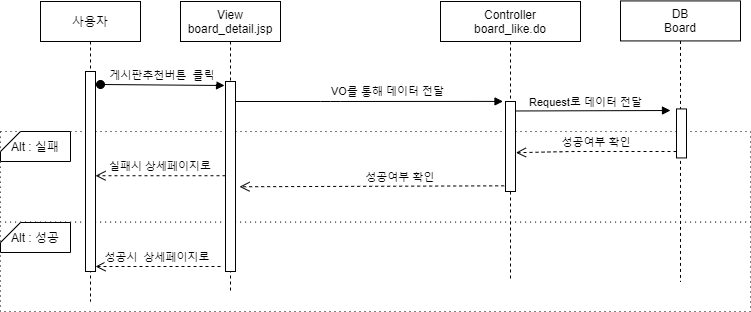

The diagram above was exported from draw.io. Its source (the exported page's mxGraphModel, read from the mxfile embedded in the PNG):
<mxGraphModel dx="1038" dy="491" grid="1" gridSize="10" guides="1" tooltips="1" connect="1" arrows="1" fold="1" page="1" pageScale="1" pageWidth="827" pageHeight="1169" math="0" shadow="0">
  <root>
    <mxCell id="p7KZI1tGSLXx79O7qz8j-0" />
    <mxCell id="p7KZI1tGSLXx79O7qz8j-1" parent="p7KZI1tGSLXx79O7qz8j-0" />
    <mxCell id="0BkXduV91qKt4GXqfLF7-0" value="" style="rounded=0;whiteSpace=wrap;html=1;dashed=1;dashPattern=1 4;" parent="p7KZI1tGSLXx79O7qz8j-1" vertex="1">
      <mxGeometry x="20" y="300" width="750" height="90" as="geometry" />
    </mxCell>
    <mxCell id="0BkXduV91qKt4GXqfLF7-1" value="" style="rounded=0;whiteSpace=wrap;html=1;dashed=1;dashPattern=1 4;" parent="p7KZI1tGSLXx79O7qz8j-1" vertex="1">
      <mxGeometry x="20" y="210" width="750" height="90.57" as="geometry" />
    </mxCell>
    <mxCell id="0BkXduV91qKt4GXqfLF7-2" value="사용자" style="shape=umlLifeline;perimeter=lifelinePerimeter;container=1;collapsible=0;recursiveResize=0;rounded=0;shadow=0;strokeWidth=1;" parent="p7KZI1tGSLXx79O7qz8j-1" vertex="1">
      <mxGeometry x="60" y="80" width="100" height="300" as="geometry" />
    </mxCell>
    <mxCell id="0BkXduV91qKt4GXqfLF7-3" value="" style="points=[];perimeter=orthogonalPerimeter;rounded=0;shadow=0;strokeWidth=1;" parent="0BkXduV91qKt4GXqfLF7-2" vertex="1">
      <mxGeometry x="45" y="70" width="10" height="200" as="geometry" />
    </mxCell>
    <mxCell id="0BkXduV91qKt4GXqfLF7-4" value="실패시 상세페이지로" style="verticalAlign=bottom;endArrow=open;dashed=1;endSize=8;shadow=0;strokeWidth=1;exitX=0;exitY=0.496;exitDx=0;exitDy=0;exitPerimeter=0;" parent="p7KZI1tGSLXx79O7qz8j-1" source="0BkXduV91qKt4GXqfLF7-18" target="0BkXduV91qKt4GXqfLF7-3" edge="1">
      <mxGeometry relative="1" as="geometry">
        <mxPoint x="120" y="230" as="targetPoint" />
        <mxPoint x="461.56999999999994" y="319.88" as="sourcePoint" />
      </mxGeometry>
    </mxCell>
    <mxCell id="0BkXduV91qKt4GXqfLF7-5" value="Controller&#10;board_like.do" style="shape=umlLifeline;perimeter=lifelinePerimeter;container=1;collapsible=0;recursiveResize=0;rounded=0;shadow=0;strokeWidth=1;" parent="p7KZI1tGSLXx79O7qz8j-1" vertex="1">
      <mxGeometry x="460" y="80" width="140" height="280" as="geometry" />
    </mxCell>
    <mxCell id="0BkXduV91qKt4GXqfLF7-6" value="" style="points=[];perimeter=orthogonalPerimeter;rounded=0;shadow=0;strokeWidth=1;" parent="0BkXduV91qKt4GXqfLF7-5" vertex="1">
      <mxGeometry x="65" y="100" width="10" height="90" as="geometry" />
    </mxCell>
    <mxCell id="0BkXduV91qKt4GXqfLF7-7" value="DB&#10;Board" style="shape=umlLifeline;perimeter=lifelinePerimeter;container=1;collapsible=0;recursiveResize=0;rounded=0;shadow=0;strokeWidth=1;" parent="p7KZI1tGSLXx79O7qz8j-1" vertex="1">
      <mxGeometry x="640" y="79.43" width="120" height="280.57" as="geometry" />
    </mxCell>
    <mxCell id="0BkXduV91qKt4GXqfLF7-8" value="" style="points=[];perimeter=orthogonalPerimeter;rounded=0;shadow=0;strokeWidth=1;" parent="0BkXduV91qKt4GXqfLF7-7" vertex="1">
      <mxGeometry x="56" y="108" width="10" height="49" as="geometry" />
    </mxCell>
    <mxCell id="0BkXduV91qKt4GXqfLF7-9" value="" style="verticalAlign=bottom;endArrow=block;shadow=0;strokeWidth=1;entryX=-0.248;entryY=-0.001;entryDx=0;entryDy=0;entryPerimeter=0;" parent="p7KZI1tGSLXx79O7qz8j-1" source="0BkXduV91qKt4GXqfLF7-17" target="0BkXduV91qKt4GXqfLF7-6" edge="1">
      <mxGeometry relative="1" as="geometry">
        <mxPoint x="280" y="180" as="sourcePoint" />
        <mxPoint x="440" y="180" as="targetPoint" />
        <Array as="points">
          <mxPoint x="350" y="180" />
        </Array>
      </mxGeometry>
    </mxCell>
    <mxCell id="0BkXduV91qKt4GXqfLF7-10" value="Request로 데이터 전달" style="edgeLabel;html=1;align=center;verticalAlign=middle;resizable=0;points=[];" parent="0BkXduV91qKt4GXqfLF7-9" vertex="1" connectable="0">
      <mxGeometry x="-0.0042" y="3" relative="1" as="geometry">
        <mxPoint x="219.05" y="3.02" as="offset" />
      </mxGeometry>
    </mxCell>
    <mxCell id="0BkXduV91qKt4GXqfLF7-11" value="" style="verticalAlign=bottom;endArrow=block;shadow=0;strokeWidth=1;exitX=0.532;exitY=0.391;exitDx=0;exitDy=0;exitPerimeter=0;" parent="p7KZI1tGSLXx79O7qz8j-1" source="0BkXduV91qKt4GXqfLF7-5" edge="1">
      <mxGeometry relative="1" as="geometry">
        <mxPoint x="620" y="189.43000000000006" as="sourcePoint" />
        <mxPoint x="690" y="189" as="targetPoint" />
        <Array as="points" />
      </mxGeometry>
    </mxCell>
    <mxCell id="0BkXduV91qKt4GXqfLF7-12" value="VO를 통해 데이터 전달" style="edgeLabel;html=1;align=center;verticalAlign=middle;resizable=0;points=[];" parent="0BkXduV91qKt4GXqfLF7-11" vertex="1" connectable="0">
      <mxGeometry x="-0.0042" y="3" relative="1" as="geometry">
        <mxPoint x="-204.57" y="-16.43" as="offset" />
      </mxGeometry>
    </mxCell>
    <mxCell id="0BkXduV91qKt4GXqfLF7-13" value="성공여부 확인" style="verticalAlign=bottom;endArrow=open;dashed=1;endSize=8;shadow=0;strokeWidth=1;exitX=-0.133;exitY=0.937;exitDx=0;exitDy=0;exitPerimeter=0;entryX=1.4;entryY=0.554;entryDx=0;entryDy=0;entryPerimeter=0;" parent="p7KZI1tGSLXx79O7qz8j-1" source="0BkXduV91qKt4GXqfLF7-6" target="0BkXduV91qKt4GXqfLF7-18" edge="1">
      <mxGeometry x="-0.2148" relative="1" as="geometry">
        <mxPoint x="480" y="239" as="targetPoint" />
        <mxPoint x="445" y="220" as="sourcePoint" />
        <mxPoint as="offset" />
      </mxGeometry>
    </mxCell>
    <mxCell id="0BkXduV91qKt4GXqfLF7-14" value="성공여부 확인" style="verticalAlign=bottom;endArrow=open;dashed=1;endSize=8;shadow=0;strokeWidth=1;entryX=1.04;entryY=0.569;entryDx=0;entryDy=0;entryPerimeter=0;" parent="p7KZI1tGSLXx79O7qz8j-1" source="0BkXduV91qKt4GXqfLF7-8" target="0BkXduV91qKt4GXqfLF7-6" edge="1">
      <mxGeometry relative="1" as="geometry">
        <mxPoint x="505" y="239" as="targetPoint" />
        <mxPoint x="818.19" y="210" as="sourcePoint" />
        <Array as="points">
          <mxPoint x="590" y="230" />
        </Array>
      </mxGeometry>
    </mxCell>
    <mxCell id="0BkXduV91qKt4GXqfLF7-15" value="Alt : 성공" style="shape=card;whiteSpace=wrap;html=1;size=20;rotation=0;" parent="p7KZI1tGSLXx79O7qz8j-1" vertex="1">
      <mxGeometry x="20" y="301" width="70" height="30" as="geometry" />
    </mxCell>
    <mxCell id="0BkXduV91qKt4GXqfLF7-16" value="Alt : 실패" style="shape=card;whiteSpace=wrap;html=1;size=20;rotation=0;" parent="p7KZI1tGSLXx79O7qz8j-1" vertex="1">
      <mxGeometry x="20" y="210" width="70" height="30" as="geometry" />
    </mxCell>
    <mxCell id="0BkXduV91qKt4GXqfLF7-17" value="View&#10;board_detail.jsp" style="shape=umlLifeline;perimeter=lifelinePerimeter;container=1;collapsible=0;recursiveResize=0;rounded=0;shadow=0;strokeWidth=1;" parent="p7KZI1tGSLXx79O7qz8j-1" vertex="1">
      <mxGeometry x="200" y="80" width="100" height="290" as="geometry" />
    </mxCell>
    <mxCell id="0BkXduV91qKt4GXqfLF7-18" value="" style="points=[];perimeter=orthogonalPerimeter;rounded=0;shadow=0;strokeWidth=1;" parent="0BkXduV91qKt4GXqfLF7-17" vertex="1">
      <mxGeometry x="45" y="80" width="10" height="190" as="geometry" />
    </mxCell>
    <mxCell id="0BkXduV91qKt4GXqfLF7-19" value="게시판추천버튼  클릭" style="verticalAlign=bottom;startArrow=oval;endArrow=block;startSize=8;shadow=0;strokeWidth=1;entryX=-0.097;entryY=0.021;entryDx=0;entryDy=0;entryPerimeter=0;" parent="p7KZI1tGSLXx79O7qz8j-1" target="0BkXduV91qKt4GXqfLF7-18" edge="1">
      <mxGeometry relative="1" as="geometry">
        <mxPoint x="120" y="163" as="sourcePoint" />
        <mxPoint x="242" y="166" as="targetPoint" />
      </mxGeometry>
    </mxCell>
    <mxCell id="0BkXduV91qKt4GXqfLF7-20" value="성공시  상세페이지로" style="verticalAlign=bottom;endArrow=open;dashed=1;endSize=8;shadow=0;strokeWidth=1;" parent="p7KZI1tGSLXx79O7qz8j-1" target="0BkXduV91qKt4GXqfLF7-3" edge="1">
      <mxGeometry relative="1" as="geometry">
        <mxPoint x="-10" y="250.00000000000003" as="targetPoint" />
        <mxPoint x="240" y="345" as="sourcePoint" />
      </mxGeometry>
    </mxCell>
  </root>
</mxGraphModel>